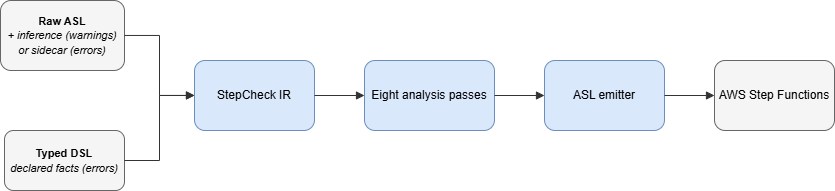

The diagram above was exported from draw.io. Its source (the exported page's mxGraphModel, read from the mxfile embedded in the PNG):
<mxGraphModel dx="896" dy="544" grid="0" gridSize="10" guides="1" tooltips="1" connect="1" arrows="1" fold="1" page="1" pageScale="1" pageWidth="900" pageHeight="300" math="0" shadow="0">
  <root>
    <mxCell id="0" />
    <mxCell id="1" parent="0" />
    <mxCell id="asl" parent="1" style="rounded=1;whiteSpace=wrap;html=1;fillColor=#f5f5f5;strokeColor=#666666;" value="&lt;font style=&quot;font-size: 11px;&quot;&gt;&lt;b style=&quot;&quot;&gt;Raw ASL&lt;/b&gt;&lt;br&gt;&lt;font style=&quot;&quot;&gt;&lt;i style=&quot;&quot;&gt;+ inference (warnings)&lt;/i&gt;&lt;br&gt;&lt;i style=&quot;&quot;&gt;or sidecar (errors)&lt;/i&gt;&lt;/font&gt;&lt;/font&gt;" vertex="1">
      <mxGeometry height="70" width="124" x="53" y="40" as="geometry" />
    </mxCell>
    <mxCell id="dsl" parent="1" style="rounded=1;whiteSpace=wrap;html=1;fillColor=#f5f5f5;strokeColor=#666666;" value="&lt;font style=&quot;font-size: 11px;&quot;&gt;&lt;b style=&quot;&quot;&gt;Typed DSL&lt;/b&gt;&lt;br&gt;&lt;font style=&quot;&quot;&gt;&lt;i style=&quot;&quot;&gt;declared facts (errors)&lt;/i&gt;&lt;/font&gt;&lt;/font&gt;" vertex="1">
      <mxGeometry height="60" width="120" x="57" y="170" as="geometry" />
    </mxCell>
    <mxCell id="ir" parent="1" style="rounded=1;whiteSpace=wrap;html=1;fillColor=#dae8fc;strokeColor=#6c8ebf;" value="StepCheck IR" vertex="1">
      <mxGeometry height="70" width="120" x="247" y="100" as="geometry" />
    </mxCell>
    <mxCell id="passes" parent="1" style="rounded=1;whiteSpace=wrap;html=1;fillColor=#dae8fc;strokeColor=#6c8ebf;" value="Eight analysis passes" vertex="1">
      <mxGeometry height="70" width="130" x="417" y="100" as="geometry" />
    </mxCell>
    <mxCell id="emit" parent="1" style="rounded=1;whiteSpace=wrap;html=1;fillColor=#dae8fc;strokeColor=#6c8ebf;" value="ASL emitter" vertex="1">
      <mxGeometry height="70" width="120" x="597" y="100" as="geometry" />
    </mxCell>
    <mxCell id="aws" parent="1" style="rounded=1;whiteSpace=wrap;html=1;fillColor=#f5f5f5;strokeColor=#666666;" value="AWS Step Functions" vertex="1">
      <mxGeometry height="70" width="120" x="767" y="100" as="geometry" />
    </mxCell>
    <mxCell id="a1" edge="1" parent="1" source="asl" style="edgeStyle=orthogonalEdgeStyle;rounded=0;html=1;endArrow=block;strokeColor=#333333;" target="ir">
      <mxGeometry relative="1" as="geometry" />
    </mxCell>
    <mxCell id="a2" edge="1" parent="1" source="dsl" style="edgeStyle=orthogonalEdgeStyle;rounded=0;html=1;endArrow=block;strokeColor=#333333;" target="ir">
      <mxGeometry relative="1" as="geometry" />
    </mxCell>
    <mxCell id="a3" edge="1" parent="1" source="ir" style="edgeStyle=orthogonalEdgeStyle;rounded=0;html=1;endArrow=block;strokeColor=#333333;" target="passes">
      <mxGeometry relative="1" as="geometry" />
    </mxCell>
    <mxCell id="a4" edge="1" parent="1" source="passes" style="edgeStyle=orthogonalEdgeStyle;rounded=0;html=1;endArrow=block;strokeColor=#333333;" target="emit">
      <mxGeometry relative="1" as="geometry" />
    </mxCell>
    <mxCell id="a5" edge="1" parent="1" source="emit" style="edgeStyle=orthogonalEdgeStyle;rounded=0;html=1;endArrow=block;strokeColor=#333333;" target="aws">
      <mxGeometry relative="1" as="geometry" />
    </mxCell>
  </root>
</mxGraphModel>